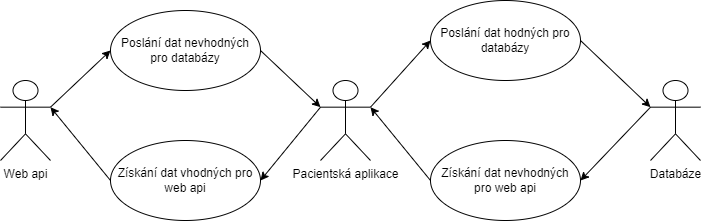

The diagram above was exported from draw.io. Its source (the exported page's mxGraphModel, read from the mxfile embedded in the PNG):
<mxGraphModel dx="580" dy="460" grid="1" gridSize="10" guides="1" tooltips="1" connect="1" arrows="1" fold="1" page="1" pageScale="1" pageWidth="827" pageHeight="1169" background="#ffffff" math="0" shadow="0">
  <root>
    <mxCell id="0" />
    <mxCell id="1" parent="0" />
    <mxCell id="6" style="edgeStyle=none;html=1;exitX=1;exitY=0.3333333333333333;exitDx=0;exitDy=0;exitPerimeter=0;entryX=0;entryY=0.5;entryDx=0;entryDy=0;" parent="1" source="2" target="4" edge="1">
      <mxGeometry relative="1" as="geometry" />
    </mxCell>
    <mxCell id="2" value="Web api" style="shape=umlActor;verticalLabelPosition=bottom;verticalAlign=top;html=1;outlineConnect=0;" parent="1" vertex="1">
      <mxGeometry x="30" y="200" width="50" height="80" as="geometry" />
    </mxCell>
    <mxCell id="10" style="edgeStyle=none;html=1;exitX=0;exitY=0.3333333333333333;exitDx=0;exitDy=0;exitPerimeter=0;entryX=1;entryY=0.5;entryDx=0;entryDy=0;" parent="1" source="3" target="8" edge="1">
      <mxGeometry relative="1" as="geometry" />
    </mxCell>
    <mxCell id="3" value="Pacientská aplikace" style="shape=umlActor;verticalLabelPosition=bottom;verticalAlign=top;html=1;outlineConnect=0;" parent="1" vertex="1">
      <mxGeometry x="350" y="200" width="50" height="80" as="geometry" />
    </mxCell>
    <mxCell id="7" style="edgeStyle=none;html=1;exitX=1;exitY=0.5;exitDx=0;exitDy=0;entryX=0;entryY=0.3333333333333333;entryDx=0;entryDy=0;entryPerimeter=0;" parent="1" source="4" target="3" edge="1">
      <mxGeometry relative="1" as="geometry" />
    </mxCell>
    <mxCell id="4" value="Poslání dat nevhodných pro databázy" style="ellipse;whiteSpace=wrap;html=1;" parent="1" vertex="1">
      <mxGeometry x="140" y="130" width="150" height="80" as="geometry" />
    </mxCell>
    <mxCell id="9" value="" style="edgeStyle=none;html=1;entryX=1;entryY=0.3333333333333333;entryDx=0;entryDy=0;entryPerimeter=0;exitX=0;exitY=0.5;exitDx=0;exitDy=0;" parent="1" source="8" target="2" edge="1">
      <mxGeometry relative="1" as="geometry" />
    </mxCell>
    <mxCell id="8" value="Získání dat vhodných pro web api" style="ellipse;whiteSpace=wrap;html=1;" parent="1" vertex="1">
      <mxGeometry x="140" y="260" width="150" height="80" as="geometry" />
    </mxCell>
    <mxCell id="12" style="edgeStyle=none;html=1;exitX=1;exitY=0.3333333333333333;exitDx=0;exitDy=0;exitPerimeter=0;entryX=0;entryY=0.5;entryDx=0;entryDy=0;" parent="1" target="15" edge="1">
      <mxGeometry relative="1" as="geometry">
        <mxPoint x="400" y="226.66666666666663" as="sourcePoint" />
      </mxGeometry>
    </mxCell>
    <mxCell id="13" style="edgeStyle=none;html=1;exitX=0;exitY=0.3333333333333333;exitDx=0;exitDy=0;exitPerimeter=0;entryX=1;entryY=0.5;entryDx=0;entryDy=0;" parent="1" source="18" target="17" edge="1">
      <mxGeometry relative="1" as="geometry">
        <mxPoint x="670" y="216.66666666666663" as="sourcePoint" />
      </mxGeometry>
    </mxCell>
    <mxCell id="14" style="edgeStyle=none;html=1;exitX=1;exitY=0.5;exitDx=0;exitDy=0;entryX=0;entryY=0.3333333333333333;entryDx=0;entryDy=0;entryPerimeter=0;" parent="1" source="15" target="18" edge="1">
      <mxGeometry relative="1" as="geometry">
        <mxPoint x="670" y="216.66666666666663" as="targetPoint" />
      </mxGeometry>
    </mxCell>
    <mxCell id="15" value="Poslání dat hodných pro databázy" style="ellipse;whiteSpace=wrap;html=1;" parent="1" vertex="1">
      <mxGeometry x="460" y="120" width="150" height="80" as="geometry" />
    </mxCell>
    <mxCell id="16" value="" style="edgeStyle=none;html=1;entryX=1;entryY=0.3333333333333333;entryDx=0;entryDy=0;entryPerimeter=0;exitX=0;exitY=0.5;exitDx=0;exitDy=0;" parent="1" source="17" edge="1">
      <mxGeometry relative="1" as="geometry">
        <mxPoint x="400" y="226.66666666666663" as="targetPoint" />
      </mxGeometry>
    </mxCell>
    <mxCell id="17" value="Získání dat nevhodných pro web api" style="ellipse;whiteSpace=wrap;html=1;" parent="1" vertex="1">
      <mxGeometry x="460" y="260" width="150" height="80" as="geometry" />
    </mxCell>
    <mxCell id="18" value="Databáze" style="shape=umlActor;verticalLabelPosition=bottom;verticalAlign=top;html=1;outlineConnect=0;" parent="1" vertex="1">
      <mxGeometry x="680" y="200" width="50" height="80" as="geometry" />
    </mxCell>
  </root>
</mxGraphModel>